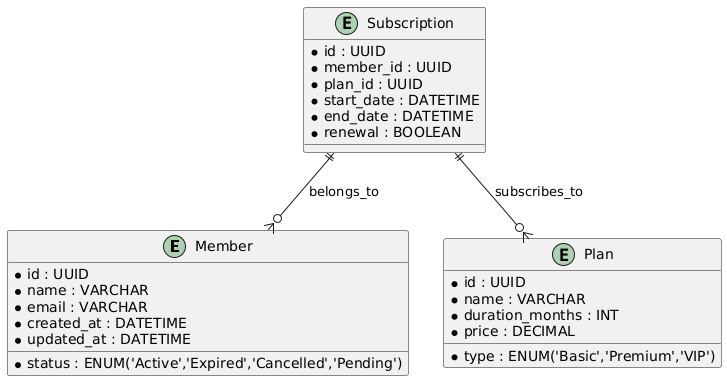

The diagram above was rendered by PlantUML. Its source (embedded in the PNG):
@startuml
entity "Member" as member {
  * id : UUID
  * name : VARCHAR
  * email : VARCHAR
  * status : ENUM('Active','Expired','Cancelled','Pending')
  * created_at : DATETIME
  * updated_at : DATETIME
}

entity "Plan" as plan {
  * id : UUID
  * name : VARCHAR
  * duration_months : INT
  * price : DECIMAL
  * type : ENUM('Basic','Premium','VIP')
}

entity "Subscription" as subscription {
  * id : UUID
  * member_id : UUID
  * plan_id : UUID
  * start_date : DATETIME
  * end_date : DATETIME
  * renewal : BOOLEAN
}

subscription ||--o{ member : belongs_to
subscription ||--o{ plan : subscribes_to
@enduml